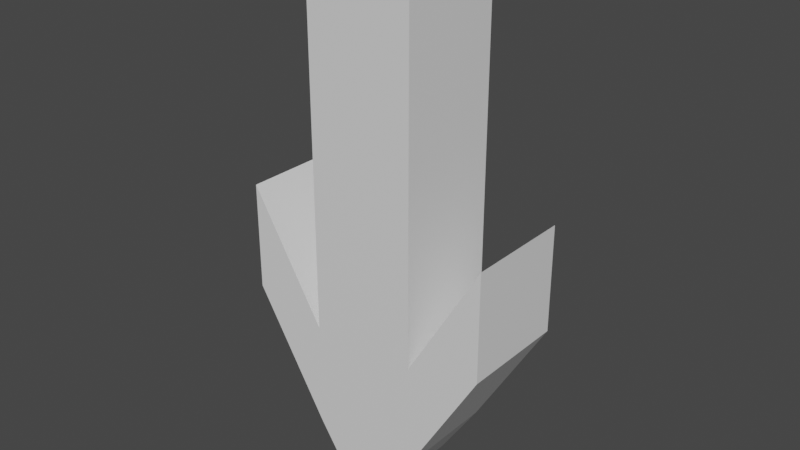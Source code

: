 # Source: move-pointer.blend  (saved by Blender 2.92.15; exported with 4.5.12 LTS)
import bpy
from mathutils import Matrix  # noqa: F401  (used for matrix-valued properties, if any)

bpy.ops.wm.read_factory_settings(use_empty=True)
scene = bpy.context.scene
scene.name = 'Scene'

# ---- collections
col_collection = bpy.data.collections.new('Collection'); scene.collection.children.link(col_collection)

# ---- materials (node trees are filled in below, after node groups)
mat_material = bpy.data.materials.new('Material')
mat_material.alpha_threshold = 0.0
mat_material.use_transparent_shadow = False
mat_material.line_color = (0.0, 0.0, 0.0, 1.0)

# ---- material node trees
mat_material.use_nodes = True; mat_material.node_tree.nodes.clear()
_N = mat_material.node_tree.nodes; _L = mat_material.node_tree.links
n0 = _N.new('ShaderNodeOutputMaterial'); n0.name = 'Material Output'; n0.location = (300, 300)
n1 = _N.new('ShaderNodeBsdfPrincipled'); n1.name = 'Principled BSDF'; n1.location = (10, 300)
n1.distribution = 'GGX'
n1.subsurface_method = 'BURLEY'
n1.inputs[2].default_value = 0.4
n1.inputs[3].default_value = 1.45
n1.inputs[27].default_value = (0.0, 0.0, 0.0, 1.0)
n1.inputs[28].default_value = 1.0
_L.new(n1.outputs[0], n0.inputs[0])
n0.is_active_output = True

# ---- world
world_world = bpy.data.worlds.new('World'); scene.world = world_world
world_world.use_nodes = True; world_world.node_tree.nodes.clear()
_N = world_world.node_tree.nodes; _L = world_world.node_tree.links
n0 = _N.new('ShaderNodeOutputWorld'); n0.name = 'World Output'; n0.location = (300, 300)
n1 = _N.new('ShaderNodeBackground'); n1.name = 'Background'; n1.location = (10, 300)
n1.inputs[0].default_value = (0.05088, 0.05088, 0.05088, 1.0)
_L.new(n1.outputs[0], n0.inputs[0])
n0.is_active_output = True
world_world.color = (0.05088, 0.05088, 0.05088)
world_world.use_sun_shadow = False
world_world.sun_shadow_jitter_overblur = 0.0

# ---- meshes
me_cube = bpy.data.meshes.new('Cube')
me_cube.from_pydata([(1.0, 1.0, 5.0), (1.0, 1.0, 3.0), (1.0, -1.0, 5.0), (1.0, -1.0, 3.0), (-1.0, 1.0, 5.0), (-1.0, 1.0, 3.0), (-1.0, -1.0, 5.0), (-1.0, -1.0, 3.0), (-1.0, 1.0, 3.0), (-1.0, -1.0, 3.0), (1.0, 1.0, 5.0), (1.0, 1.0, 3.0), (-1.0, -1.0, 5.0), (1.0, -1.0, 5.0), (1.0, -1.0, 3.0), (-1.0, 1.0, 5.0), (-1.0, 1.0, 3.0), (-1.0, -1.0, 3.0), (1.0, 1.0, 5.0), (1.0, 1.0, 3.0), (-1.0, -1.0, 5.0), (1.0, -1.0, 5.0), (1.0, -1.0, 3.0), (-1.0, 1.0, 5.0), (-2.392, 1.0, 5.342), (-2.392, -1.0, 5.342), (2.392, 1.0, 7.342), (2.392, 1.0, 5.342), (-2.392, -1.0, 7.342), (2.392, -1.0, 7.342), (2.392, -1.0, 5.342), (-2.392, 1.0, 7.342), (1.0, -1.0, 12.07), (-1.0, -1.0, 12.07), (1.0, 1.0, 12.07), (-1.0, 1.0, 12.07), (-0.2336, 1.0, 1.837), (-0.2336, -1.0, 1.837), (0.2336, 1.0, 1.837), (0.2336, -1.0, 1.837)], [], [(0, 4, 35, 34), (3, 2, 6, 7), (1, 0, 10, 11), (3, 7, 37, 39), (2, 3, 14, 13), (5, 4, 0, 1), (10, 13, 21, 18), (14, 11, 19, 22), (3, 1, 11, 14), (5, 7, 9, 8), (6, 4, 15, 12), (0, 2, 13, 10), (4, 5, 8, 15), (7, 6, 12, 9), (17, 20, 28, 25), (23, 16, 24, 31), (13, 14, 22, 21), (11, 10, 18, 19), (12, 15, 23, 20), (15, 8, 16, 23), (9, 12, 20, 17), (8, 9, 17, 16), (25, 28, 31, 24), (27, 26, 29, 30), (16, 17, 25, 24), (22, 19, 27, 30), (18, 21, 29, 26), (21, 22, 30, 29), (19, 18, 26, 27), (20, 23, 31, 28), (34, 35, 33, 32), (6, 2, 32, 33), (4, 6, 33, 35), (2, 0, 34, 32), (36, 38, 39, 37), (7, 5, 36, 37), (1, 3, 39, 38), (5, 1, 38, 36)])
_uv = me_cube.uv_layers.new(name='UVMap')
_uv.uv.foreach_set('vector', [0.625, 0.5, 0.625, 0.25, 0.625, 0.25, 0.625, 0.5, 0.375, 0.75, 0.625, 0.75, 0.625, 1.0, 0.375, 1.0, 0.375, 0.5, 0.625, 0.5, 0.625, 0.5, 0.375, 0.5, 0.375, 0.75, 0.375, 1.0, 0.375, 1.0, 0.375, 0.75, 0.625, 0.75, 0.375, 0.75, 0.375, 0.75, 0.625, 0.75, 0.375, 0.25, 0.625, 0.25, 0.625, 0.5, 0.375, 0.5, 0.625, 0.5, 0.625, 0.75, 0.625, 0.75, 0.625, 0.5, 0.375, 0.75, 0.375, 0.5, 0.375, 0.5, 0.375, 0.75, 0.375, 0.75, 0.375, 0.5, 0.375, 0.5, 0.375, 0.75, 0.125, 0.5, 0.125, 0.75, 0.125, 0.75, 0.125, 0.5, 0.875, 0.75, 0.875, 0.5, 0.875, 0.5, 0.875, 0.75, 0.625, 0.5, 0.625, 0.75, 0.625, 0.75, 0.625, 0.5, 0.625, 0.25, 0.375, 0.25, 0.375, 0.25, 0.625, 0.25, 0.375, 1.0, 0.625, 1.0, 0.625, 1.0, 0.375, 1.0, 0.375, 1.0, 0.625, 1.0, 0.625, 1.0, 0.375, 1.0, 0.625, 0.25, 0.375, 0.25, 0.375, 0.25, 0.625, 0.25, 0.625, 0.75, 0.375, 0.75, 0.375, 0.75, 0.625, 0.75, 0.375, 0.5, 0.625, 0.5, 0.625, 0.5, 0.375, 0.5, 0.875, 0.75, 0.875, 0.5, 0.875, 0.5, 0.875, 0.75, 0.625, 0.25, 0.375, 0.25, 0.375, 0.25, 0.625, 0.25, 0.375, 1.0, 0.625, 1.0, 0.625, 1.0, 0.375, 1.0, 0.125, 0.5, 0.125, 0.75, 0.125, 0.75, 0.125, 0.5, 0.375, 0.0, 0.625, 0.0, 0.625, 0.25, 0.375, 0.25, 0.375, 0.5, 0.625, 0.5, 0.625, 0.75, 0.375, 0.75, 0.125, 0.5, 0.125, 0.75, 0.125, 0.75, 0.125, 0.5, 0.375, 0.75, 0.375, 0.5, 0.375, 0.5, 0.375, 0.75, 0.625, 0.5, 0.625, 0.75, 0.625, 0.75, 0.625, 0.5, 0.625, 0.75, 0.375, 0.75, 0.375, 0.75, 0.625, 0.75, 0.375, 0.5, 0.625, 0.5, 0.625, 0.5, 0.375, 0.5, 0.875, 0.75, 0.875, 0.5, 0.875, 0.5, 0.875, 0.75, 0.625, 0.5, 0.875, 0.5, 0.875, 0.75, 0.625, 0.75, 0.625, 1.0, 0.625, 0.75, 0.625, 0.75, 0.625, 1.0, 0.875, 0.5, 0.875, 0.75, 0.875, 0.75, 0.875, 0.5, 0.625, 0.75, 0.625, 0.5, 0.625, 0.5, 0.625, 0.75, 0.125, 0.5, 0.375, 0.5, 0.375, 0.75, 0.125, 0.75, 0.125, 0.75, 0.125, 0.5, 0.125, 0.5, 0.125, 0.75, 0.375, 0.5, 0.375, 0.75, 0.375, 0.75, 0.375, 0.5, 0.375, 0.25, 0.375, 0.5, 0.375, 0.5, 0.375, 0.25])
me_cube.materials.append(mat_material)
me_cube.use_remesh_preserve_volume = False
me_cube.use_remesh_preserve_attributes = False
me_cube.use_mirror_vertex_groups = False
me_cube.update()

# ---- objects
ob_cube = bpy.data.objects.new('Cube', me_cube)

# ---- transforms, parenting, visibility, modifiers, constraints
ob_cube.location = (0.0, 0.0, 1.081)
ob_cube.lock_rotations_4d = False
ob_cube.empty_display_type = 'ARROWS'
ob_cube.lineart.crease_threshold = 0.0

# ---- collection membership
col_collection.objects.link(ob_cube)

# ---- scene / render settings (as saved in the file)
scene.frame_start = 1; scene.frame_end = 40; scene.frame_set(9)
scene.render.engine = 'BLENDER_EEVEE_NEXT'
scene.cycles.use_denoising = False
scene.cycles.samples = 128
scene.cycles.sampling_pattern = 'TABULATED_SOBOL'
scene.cycles.use_adaptive_sampling = False
scene.cycles.use_light_tree = False
scene.view_settings.view_transform = 'Filmic'
bpy.context.view_layer.update()

# ---- added for rendering (the .blend has no active camera and no usable light): camera, sun
cam_auto = bpy.data.cameras.new('AutoCamera')
cam_auto.lens = 50.0
cam_auto.sensor_width = 36.0
cam_auto.clip_end = 1000.0
ob_auto_camera = bpy.data.objects.new('AutoCamera', cam_auto)
scene.collection.objects.link(ob_auto_camera)
ob_auto_camera.location = (10.613, -12.7356, 16.5251)
ob_auto_camera.rotation_euler = (1.09748, -7.21219e-08, 0.694738)
scene.camera = ob_auto_camera
light_auto_sun = bpy.data.lights.new('AutoSun', 'SUN')
light_auto_sun.energy = 3.0
light_auto_sun.angle = 0.0523599
ob_auto_sun = bpy.data.objects.new('AutoSun', light_auto_sun)
scene.collection.objects.link(ob_auto_sun)
ob_auto_sun.rotation_euler = (0.872665, 0.174533, 0.523599)
bpy.context.view_layer.update()
